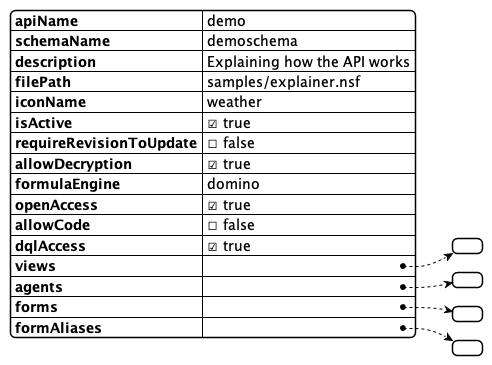

The diagram above was rendered by PlantUML. Its source (embedded in the PNG):
@startjson SchemaTopLevel
{
	"apiName": "demo",
	"schemaName": "demoschema",
	"description": "Explaining how the API works",
	"filePath": "samples/explainer.nsf",
	"iconName": "weather",
	"isActive": true,
	"requireRevisionToUpdate": false,
    "allowDecryption": true,
    "formulaEngine": "domino",
	"openAccess": true,
	"allowCode": false,
	"dqlAccess": true,
	"views": [],
	"agents": [],
	"forms": [	],
	"formAliases": {}
}
@endjson